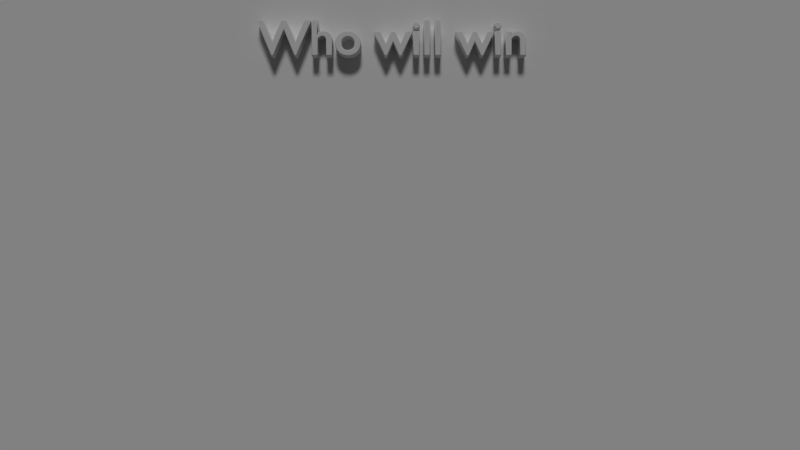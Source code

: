 # Source: After_Race_Intro.blend  (saved by Blender 2.66.1; exported with 4.5.12 LTS)
import bpy
from mathutils import Matrix  # noqa: F401  (used for matrix-valued properties, if any)

bpy.ops.wm.read_factory_settings(use_empty=True)
scene = bpy.context.scene
scene.name = 'Scene'

# ---- collections
col_collection_1 = bpy.data.collections.new('Collection 1'); scene.collection.children.link(col_collection_1)

# ---- materials (node trees are filled in below, after node groups)
mat_material_001 = bpy.data.materials.new('Material.001')
mat_material_001.alpha_threshold = 0.0
mat_material_001.use_transparent_shadow = False
mat_material_001.roughness = 0.5
mat_material_001.specular_intensity = 0.0
mat_material_001.line_color = (0.0, 0.0, 0.0, 1.0)

# ---- material node trees

# ---- world
world_world = bpy.data.worlds.new('World'); scene.world = world_world
world_world.color = (0.05088, 0.05088, 0.05088)
world_world.use_sun_shadow = False
world_world.sun_shadow_jitter_overblur = 0.0
world_world.cycles.sampling_method = 'MANUAL'
world_world.cycles.sample_map_resolution = 256

# ---- cameras
cam_camera = bpy.data.cameras.new('Camera')
cam_camera.clip_end = 100.0
cam_camera.lens = 35.0
cam_camera.sensor_width = 32.0
cam_camera.sensor_height = 18.0
cam_camera.ortho_scale = 7.314
cam_camera.dof.focus_distance = 0.0
cam_camera.dof.aperture_fstop = 128.0

# ---- lights
light_sun = bpy.data.lights.new('Sun', 'SUN')
light_sun.transmission_factor = 0.0
light_sun.angle = 0.1993
light_sun.energy = 1.0
light_sun.shadow_buffer_clip_start = 0.5
light_sun.shadow_soft_size = 0.1
light_sun.shadow_cascade_max_distance = 1000.0
light_sun.cycles.use_multiple_importance_sampling = False

# ---- meshes
me_plane = bpy.data.meshes.new('Plane')
me_plane.from_pydata([(1.0, -1.0, 0.0), (-1.0, -1.0, 0.0), (1.0, 1.0, 0.0), (-1.0, 1.0, 0.0)], [], [(1, 0, 2, 3)])
me_plane.materials.append(mat_material_001)
me_plane.use_remesh_preserve_volume = False
me_plane.use_remesh_preserve_attributes = False
me_plane.use_mirror_vertex_groups = False
me_plane.update()

# ---- curves / text
txt_text_001 = bpy.data.curves.new('Text.001', 'FONT')
txt_text_001.dimensions = '2D'
txt_text_001.body = 'You decide'
txt_text_001.use_path_clamp = True
txt_text_001.bevel_resolution = 5
txt_text_001.extrude = 0.1
txt_text_001.bevel_depth = 0.01
txt_text_001.align_x = 'CENTER'
txt_text_001.size = 0.6
txt_text = bpy.data.curves.new('Text', 'FONT')
txt_text.dimensions = '2D'
txt_text.body = 'Who will win '
txt_text.use_path_clamp = True
txt_text.bevel_resolution = 5
txt_text.extrude = 0.1
txt_text.bevel_depth = 0.01
txt_text.align_x = 'CENTER'
txt_text.size = 0.5

# ---- objects
ob_text_001 = bpy.data.objects.new('Text.001', txt_text_001)
ob_text = bpy.data.objects.new('Text', txt_text)
ob_sun = bpy.data.objects.new('Sun', light_sun)
ob_plane = bpy.data.objects.new('Plane', me_plane)
ob_camera = bpy.data.objects.new('Camera', cam_camera)

# ---- transforms, parenting, visibility, modifiers, constraints
ob_text_001.location = (6.6, -0.06532, 0.1122)
ob_text_001.rotation_euler = (1.571, 2.22e-16, 2.22e-16)
ob_text_001.lineart.crease_threshold = 0.0
ob_text.location = (0.0, -0.06532, 1.727)
ob_text.rotation_euler = (1.571, 2.22e-16, 2.22e-16)
ob_text.lineart.crease_threshold = 0.0
ob_sun.location = (0.0, -6.722, 7.021)
ob_sun.rotation_euler = (0.7721, 1.549e-16, 6.297e-17)
ob_sun.lineart.crease_threshold = 0.0
ob_plane.location = (0.0, 0.0, 0.0)
ob_plane.rotation_euler = (1.571, 2.22e-16, 2.22e-16)
ob_plane.scale = (4.494, 2.497, 2.497)
ob_plane.lineart.crease_threshold = 0.0
ob_camera.location = (0.0, -9.018, 0.0)
ob_camera.rotation_euler = (1.571, 2.22e-16, 2.22e-16)
ob_camera.lock_rotations_4d = False
ob_camera.empty_display_type = 'ARROWS'
ob_camera.color = (0.0, 0.0, 0.0, 0.0)
ob_camera.display_type = 'WIRE'
ob_camera.lineart.crease_threshold = 0.0

# ---- collection membership
col_collection_1.objects.link(ob_text_001)
col_collection_1.objects.link(ob_text)
col_collection_1.objects.link(ob_sun)
col_collection_1.objects.link(ob_plane)
col_collection_1.objects.link(ob_camera)

# ---- scene / render settings (as saved in the file)
scene.camera = ob_camera
scene.frame_start = 1; scene.frame_end = 175; scene.frame_set(1)
scene.render.engine = 'BLENDER_EEVEE_NEXT'
scene.render.image_settings.file_format = 'FFMPEG'
scene.render.image_settings.color_mode = 'RGB'
scene.render.image_settings.compression = 90
scene.render.resolution_percentage = 50
scene.render.dither_intensity = 0.0
scene.render.bake_margin = 2
scene.cycles.use_denoising = False
scene.cycles.samples = 10
scene.cycles.sampling_pattern = 'TABULATED_SOBOL'
scene.cycles.light_sampling_threshold = 0.0
scene.cycles.use_adaptive_sampling = False
scene.cycles.use_light_tree = False
scene.cycles.blur_glossy = 0.0
scene.cycles.volume_bounces = 1
scene.cycles.pixel_filter_type = 'GAUSSIAN'
scene.cycles.sample_clamp_indirect = 0.0
scene.view_settings.view_transform = 'Standard'
bpy.context.view_layer.update()
